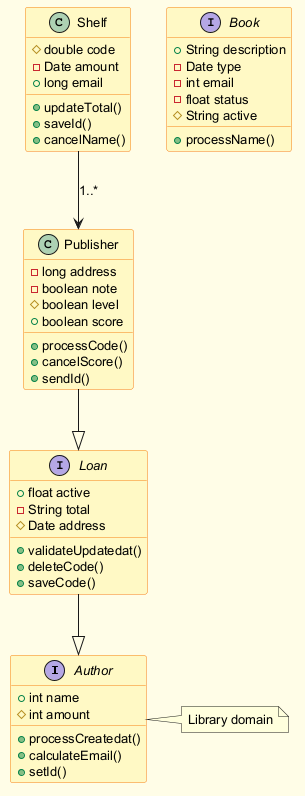

The diagram above was rendered by PlantUML. Its source (embedded in the PNG):
@startuml
skinparam backgroundColor #FFFDE7
skinparam classBackgroundColor #FFF9C4
skinparam classBorderColor #F57F17
skinparam defaultFontSize 13
interface Author {
  +int name
  #int amount
  +processCreatedat()
  +calculateEmail()
  +setId()
}
interface Loan {
  +float active
  -String total
  #Date address
  +validateUpdatedat()
  +deleteCode()
  +saveCode()
}
class Publisher {
  -long address
  -boolean note
  #boolean level
  +boolean score
  +processCode()
  +cancelScore()
  +sendId()
}
interface Book {
  +String description
  -Date type
  -int email
  -float status
  #String active
  +processName()
}
class Shelf {
  #double code
  -Date amount
  +long email
  +updateTotal()
  +saveId()
  +cancelName()
}
Loan --|> Author
Publisher --|> Loan
Shelf --> Publisher : "1..*"
note right of Author : Library domain
@enduml